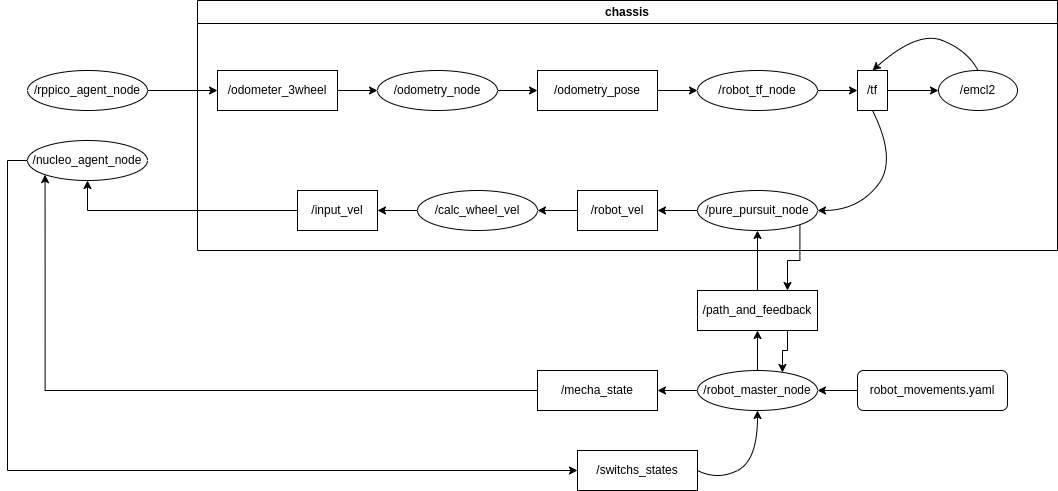

The diagram above was exported from draw.io. Its source (the exported page's mxGraphModel, read from the mxfile embedded in the PNG):
<mxGraphModel dx="1364" dy="803" grid="1" gridSize="10" guides="1" tooltips="1" connect="1" arrows="1" fold="1" page="1" pageScale="1" pageWidth="1169" pageHeight="827" math="0" shadow="0">
  <root>
    <mxCell id="0" />
    <mxCell id="1" parent="0" />
    <mxCell id="bE_aQovxRQHH2QinMDIk-40" style="edgeStyle=orthogonalEdgeStyle;rounded=0;orthogonalLoop=1;jettySize=auto;html=1;exitX=0;exitY=0.5;exitDx=0;exitDy=0;entryX=0;entryY=0.5;entryDx=0;entryDy=0;" edge="1" parent="1" source="bE_aQovxRQHH2QinMDIk-1" target="bE_aQovxRQHH2QinMDIk-37">
      <mxGeometry relative="1" as="geometry">
        <mxPoint x="52" y="610" as="targetPoint" />
      </mxGeometry>
    </mxCell>
    <mxCell id="bE_aQovxRQHH2QinMDIk-1" value="/nucleo_agent_node" style="ellipse;whiteSpace=wrap;html=1;" vertex="1" parent="1">
      <mxGeometry x="62" y="270" width="120" height="40" as="geometry" />
    </mxCell>
    <mxCell id="bE_aQovxRQHH2QinMDIk-7" value="" style="edgeStyle=orthogonalEdgeStyle;rounded=0;orthogonalLoop=1;jettySize=auto;html=1;" edge="1" parent="1" source="bE_aQovxRQHH2QinMDIk-2" target="bE_aQovxRQHH2QinMDIk-3">
      <mxGeometry relative="1" as="geometry" />
    </mxCell>
    <mxCell id="bE_aQovxRQHH2QinMDIk-2" value="/odometer_3wheel" style="rounded=0;whiteSpace=wrap;html=1;" vertex="1" parent="1">
      <mxGeometry x="252" y="200" width="120" height="40" as="geometry" />
    </mxCell>
    <mxCell id="bE_aQovxRQHH2QinMDIk-6" value="" style="edgeStyle=orthogonalEdgeStyle;rounded=0;orthogonalLoop=1;jettySize=auto;html=1;" edge="1" parent="1" source="bE_aQovxRQHH2QinMDIk-3" target="bE_aQovxRQHH2QinMDIk-4">
      <mxGeometry relative="1" as="geometry" />
    </mxCell>
    <mxCell id="bE_aQovxRQHH2QinMDIk-3" value="/odometry_node" style="ellipse;whiteSpace=wrap;html=1;" vertex="1" parent="1">
      <mxGeometry x="412" y="200" width="120" height="40" as="geometry" />
    </mxCell>
    <mxCell id="bE_aQovxRQHH2QinMDIk-10" value="" style="edgeStyle=orthogonalEdgeStyle;rounded=0;orthogonalLoop=1;jettySize=auto;html=1;" edge="1" parent="1" source="bE_aQovxRQHH2QinMDIk-4" target="bE_aQovxRQHH2QinMDIk-9">
      <mxGeometry relative="1" as="geometry" />
    </mxCell>
    <mxCell id="bE_aQovxRQHH2QinMDIk-4" value="/odometry_pose" style="rounded=0;whiteSpace=wrap;html=1;" vertex="1" parent="1">
      <mxGeometry x="572" y="200" width="120" height="40" as="geometry" />
    </mxCell>
    <mxCell id="bE_aQovxRQHH2QinMDIk-13" value="" style="edgeStyle=orthogonalEdgeStyle;rounded=0;orthogonalLoop=1;jettySize=auto;html=1;" edge="1" parent="1" source="bE_aQovxRQHH2QinMDIk-9" target="bE_aQovxRQHH2QinMDIk-11">
      <mxGeometry relative="1" as="geometry" />
    </mxCell>
    <mxCell id="bE_aQovxRQHH2QinMDIk-9" value="/robot_tf_node" style="ellipse;whiteSpace=wrap;html=1;" vertex="1" parent="1">
      <mxGeometry x="732" y="200" width="120" height="40" as="geometry" />
    </mxCell>
    <mxCell id="bE_aQovxRQHH2QinMDIk-15" value="" style="edgeStyle=orthogonalEdgeStyle;rounded=0;orthogonalLoop=1;jettySize=auto;html=1;" edge="1" parent="1" source="bE_aQovxRQHH2QinMDIk-11" target="bE_aQovxRQHH2QinMDIk-14">
      <mxGeometry relative="1" as="geometry" />
    </mxCell>
    <mxCell id="bE_aQovxRQHH2QinMDIk-11" value="/tf" style="rounded=0;whiteSpace=wrap;html=1;" vertex="1" parent="1">
      <mxGeometry x="892" y="200" width="30" height="40" as="geometry" />
    </mxCell>
    <mxCell id="bE_aQovxRQHH2QinMDIk-14" value="/emcl2" style="ellipse;whiteSpace=wrap;html=1;" vertex="1" parent="1">
      <mxGeometry x="973" y="200" width="79" height="40" as="geometry" />
    </mxCell>
    <mxCell id="bE_aQovxRQHH2QinMDIk-17" value="" style="curved=1;endArrow=classic;html=1;rounded=0;exitX=0.5;exitY=0;exitDx=0;exitDy=0;entryX=0.5;entryY=0;entryDx=0;entryDy=0;" edge="1" parent="1" source="bE_aQovxRQHH2QinMDIk-14" target="bE_aQovxRQHH2QinMDIk-11">
      <mxGeometry width="50" height="50" relative="1" as="geometry">
        <mxPoint x="942" y="190" as="sourcePoint" />
        <mxPoint x="992" y="140" as="targetPoint" />
        <Array as="points">
          <mxPoint x="1002" y="180" />
          <mxPoint x="952" y="160" />
        </Array>
      </mxGeometry>
    </mxCell>
    <mxCell id="bE_aQovxRQHH2QinMDIk-22" value="" style="edgeStyle=orthogonalEdgeStyle;rounded=0;orthogonalLoop=1;jettySize=auto;html=1;" edge="1" parent="1" source="bE_aQovxRQHH2QinMDIk-18" target="bE_aQovxRQHH2QinMDIk-21">
      <mxGeometry relative="1" as="geometry" />
    </mxCell>
    <mxCell id="bE_aQovxRQHH2QinMDIk-31" style="edgeStyle=orthogonalEdgeStyle;rounded=0;orthogonalLoop=1;jettySize=auto;html=1;exitX=1;exitY=1;exitDx=0;exitDy=0;entryX=0.75;entryY=0;entryDx=0;entryDy=0;" edge="1" parent="1" source="bE_aQovxRQHH2QinMDIk-18" target="bE_aQovxRQHH2QinMDIk-29">
      <mxGeometry relative="1" as="geometry" />
    </mxCell>
    <mxCell id="bE_aQovxRQHH2QinMDIk-18" value="/pure_pursuit_node" style="ellipse;whiteSpace=wrap;html=1;" vertex="1" parent="1">
      <mxGeometry x="732" y="320" width="120" height="40" as="geometry" />
    </mxCell>
    <mxCell id="bE_aQovxRQHH2QinMDIk-19" value="" style="curved=1;endArrow=classic;html=1;rounded=0;exitX=0.5;exitY=1;exitDx=0;exitDy=0;entryX=1;entryY=0.5;entryDx=0;entryDy=0;" edge="1" parent="1" source="bE_aQovxRQHH2QinMDIk-11" target="bE_aQovxRQHH2QinMDIk-18">
      <mxGeometry width="50" height="50" relative="1" as="geometry">
        <mxPoint x="882" y="330" as="sourcePoint" />
        <mxPoint x="932" y="280" as="targetPoint" />
        <Array as="points">
          <mxPoint x="932" y="290" />
          <mxPoint x="892" y="340" />
        </Array>
      </mxGeometry>
    </mxCell>
    <mxCell id="bE_aQovxRQHH2QinMDIk-25" value="" style="edgeStyle=orthogonalEdgeStyle;rounded=0;orthogonalLoop=1;jettySize=auto;html=1;" edge="1" parent="1" source="bE_aQovxRQHH2QinMDIk-20" target="bE_aQovxRQHH2QinMDIk-24">
      <mxGeometry relative="1" as="geometry" />
    </mxCell>
    <mxCell id="bE_aQovxRQHH2QinMDIk-20" value="/calc_wheel_vel" style="ellipse;whiteSpace=wrap;html=1;" vertex="1" parent="1">
      <mxGeometry x="452" y="320" width="120" height="40" as="geometry" />
    </mxCell>
    <mxCell id="bE_aQovxRQHH2QinMDIk-23" value="" style="edgeStyle=orthogonalEdgeStyle;rounded=0;orthogonalLoop=1;jettySize=auto;html=1;" edge="1" parent="1" source="bE_aQovxRQHH2QinMDIk-21" target="bE_aQovxRQHH2QinMDIk-20">
      <mxGeometry relative="1" as="geometry" />
    </mxCell>
    <mxCell id="bE_aQovxRQHH2QinMDIk-21" value="/robot_vel" style="rounded=0;whiteSpace=wrap;html=1;" vertex="1" parent="1">
      <mxGeometry x="612" y="320" width="80" height="40" as="geometry" />
    </mxCell>
    <mxCell id="bE_aQovxRQHH2QinMDIk-26" style="edgeStyle=orthogonalEdgeStyle;rounded=0;orthogonalLoop=1;jettySize=auto;html=1;exitX=0;exitY=0.5;exitDx=0;exitDy=0;entryX=0.5;entryY=1;entryDx=0;entryDy=0;" edge="1" parent="1" source="bE_aQovxRQHH2QinMDIk-24" target="bE_aQovxRQHH2QinMDIk-1">
      <mxGeometry relative="1" as="geometry" />
    </mxCell>
    <mxCell id="bE_aQovxRQHH2QinMDIk-24" value="/input_vel" style="rounded=0;whiteSpace=wrap;html=1;" vertex="1" parent="1">
      <mxGeometry x="332" y="320" width="80" height="40" as="geometry" />
    </mxCell>
    <mxCell id="bE_aQovxRQHH2QinMDIk-27" value="chassis" style="swimlane;whiteSpace=wrap;html=1;" vertex="1" parent="1">
      <mxGeometry x="232" y="130" width="860" height="250" as="geometry" />
    </mxCell>
    <mxCell id="bE_aQovxRQHH2QinMDIk-33" style="edgeStyle=orthogonalEdgeStyle;rounded=0;orthogonalLoop=1;jettySize=auto;html=1;exitX=0.5;exitY=0;exitDx=0;exitDy=0;entryX=0.5;entryY=1;entryDx=0;entryDy=0;" edge="1" parent="1" source="bE_aQovxRQHH2QinMDIk-28" target="bE_aQovxRQHH2QinMDIk-29">
      <mxGeometry relative="1" as="geometry" />
    </mxCell>
    <mxCell id="bE_aQovxRQHH2QinMDIk-35" value="" style="edgeStyle=orthogonalEdgeStyle;rounded=0;orthogonalLoop=1;jettySize=auto;html=1;" edge="1" parent="1" source="bE_aQovxRQHH2QinMDIk-28" target="bE_aQovxRQHH2QinMDIk-34">
      <mxGeometry relative="1" as="geometry" />
    </mxCell>
    <mxCell id="bE_aQovxRQHH2QinMDIk-28" value="/robot_master_node" style="ellipse;whiteSpace=wrap;html=1;" vertex="1" parent="1">
      <mxGeometry x="732" y="500" width="120" height="40" as="geometry" />
    </mxCell>
    <mxCell id="bE_aQovxRQHH2QinMDIk-30" style="edgeStyle=orthogonalEdgeStyle;rounded=0;orthogonalLoop=1;jettySize=auto;html=1;entryX=0.5;entryY=1;entryDx=0;entryDy=0;" edge="1" parent="1" source="bE_aQovxRQHH2QinMDIk-29" target="bE_aQovxRQHH2QinMDIk-18">
      <mxGeometry relative="1" as="geometry">
        <mxPoint x="802" y="380" as="targetPoint" />
      </mxGeometry>
    </mxCell>
    <mxCell id="bE_aQovxRQHH2QinMDIk-29" value="/path_and_feedback" style="rounded=0;whiteSpace=wrap;html=1;" vertex="1" parent="1">
      <mxGeometry x="732" y="420" width="120" height="40" as="geometry" />
    </mxCell>
    <mxCell id="bE_aQovxRQHH2QinMDIk-32" style="edgeStyle=orthogonalEdgeStyle;rounded=0;orthogonalLoop=1;jettySize=auto;html=1;exitX=0.75;exitY=1;exitDx=0;exitDy=0;entryX=0.708;entryY=0.05;entryDx=0;entryDy=0;entryPerimeter=0;" edge="1" parent="1" source="bE_aQovxRQHH2QinMDIk-29" target="bE_aQovxRQHH2QinMDIk-28">
      <mxGeometry relative="1" as="geometry" />
    </mxCell>
    <mxCell id="bE_aQovxRQHH2QinMDIk-36" style="edgeStyle=orthogonalEdgeStyle;rounded=0;orthogonalLoop=1;jettySize=auto;html=1;entryX=0;entryY=1;entryDx=0;entryDy=0;" edge="1" parent="1" source="bE_aQovxRQHH2QinMDIk-34" target="bE_aQovxRQHH2QinMDIk-1">
      <mxGeometry relative="1" as="geometry" />
    </mxCell>
    <mxCell id="bE_aQovxRQHH2QinMDIk-34" value="/mecha_state" style="rounded=0;whiteSpace=wrap;html=1;" vertex="1" parent="1">
      <mxGeometry x="572" y="500" width="120" height="40" as="geometry" />
    </mxCell>
    <mxCell id="bE_aQovxRQHH2QinMDIk-37" value="/switchs_states" style="rounded=0;whiteSpace=wrap;html=1;" vertex="1" parent="1">
      <mxGeometry x="612" y="580" width="120" height="40" as="geometry" />
    </mxCell>
    <mxCell id="bE_aQovxRQHH2QinMDIk-39" value="" style="curved=1;endArrow=classic;html=1;rounded=0;entryX=0.5;entryY=1;entryDx=0;entryDy=0;" edge="1" parent="1" target="bE_aQovxRQHH2QinMDIk-28">
      <mxGeometry width="50" height="50" relative="1" as="geometry">
        <mxPoint x="732" y="600" as="sourcePoint" />
        <mxPoint x="782" y="550" as="targetPoint" />
        <Array as="points">
          <mxPoint x="752" y="610" />
          <mxPoint x="792" y="590" />
        </Array>
      </mxGeometry>
    </mxCell>
    <mxCell id="bE_aQovxRQHH2QinMDIk-42" value="" style="edgeStyle=orthogonalEdgeStyle;rounded=0;orthogonalLoop=1;jettySize=auto;html=1;" edge="1" parent="1" source="bE_aQovxRQHH2QinMDIk-41" target="bE_aQovxRQHH2QinMDIk-2">
      <mxGeometry relative="1" as="geometry" />
    </mxCell>
    <mxCell id="bE_aQovxRQHH2QinMDIk-41" value="/rppico_agent_node" style="ellipse;whiteSpace=wrap;html=1;" vertex="1" parent="1">
      <mxGeometry x="62" y="200" width="120" height="40" as="geometry" />
    </mxCell>
    <mxCell id="bE_aQovxRQHH2QinMDIk-44" value="" style="edgeStyle=orthogonalEdgeStyle;rounded=0;orthogonalLoop=1;jettySize=auto;html=1;" edge="1" parent="1" source="bE_aQovxRQHH2QinMDIk-43" target="bE_aQovxRQHH2QinMDIk-28">
      <mxGeometry relative="1" as="geometry" />
    </mxCell>
    <mxCell id="bE_aQovxRQHH2QinMDIk-43" value="robot_movements.yaml" style="rounded=1;whiteSpace=wrap;html=1;" vertex="1" parent="1">
      <mxGeometry x="892" y="500" width="150" height="40" as="geometry" />
    </mxCell>
  </root>
</mxGraphModel>